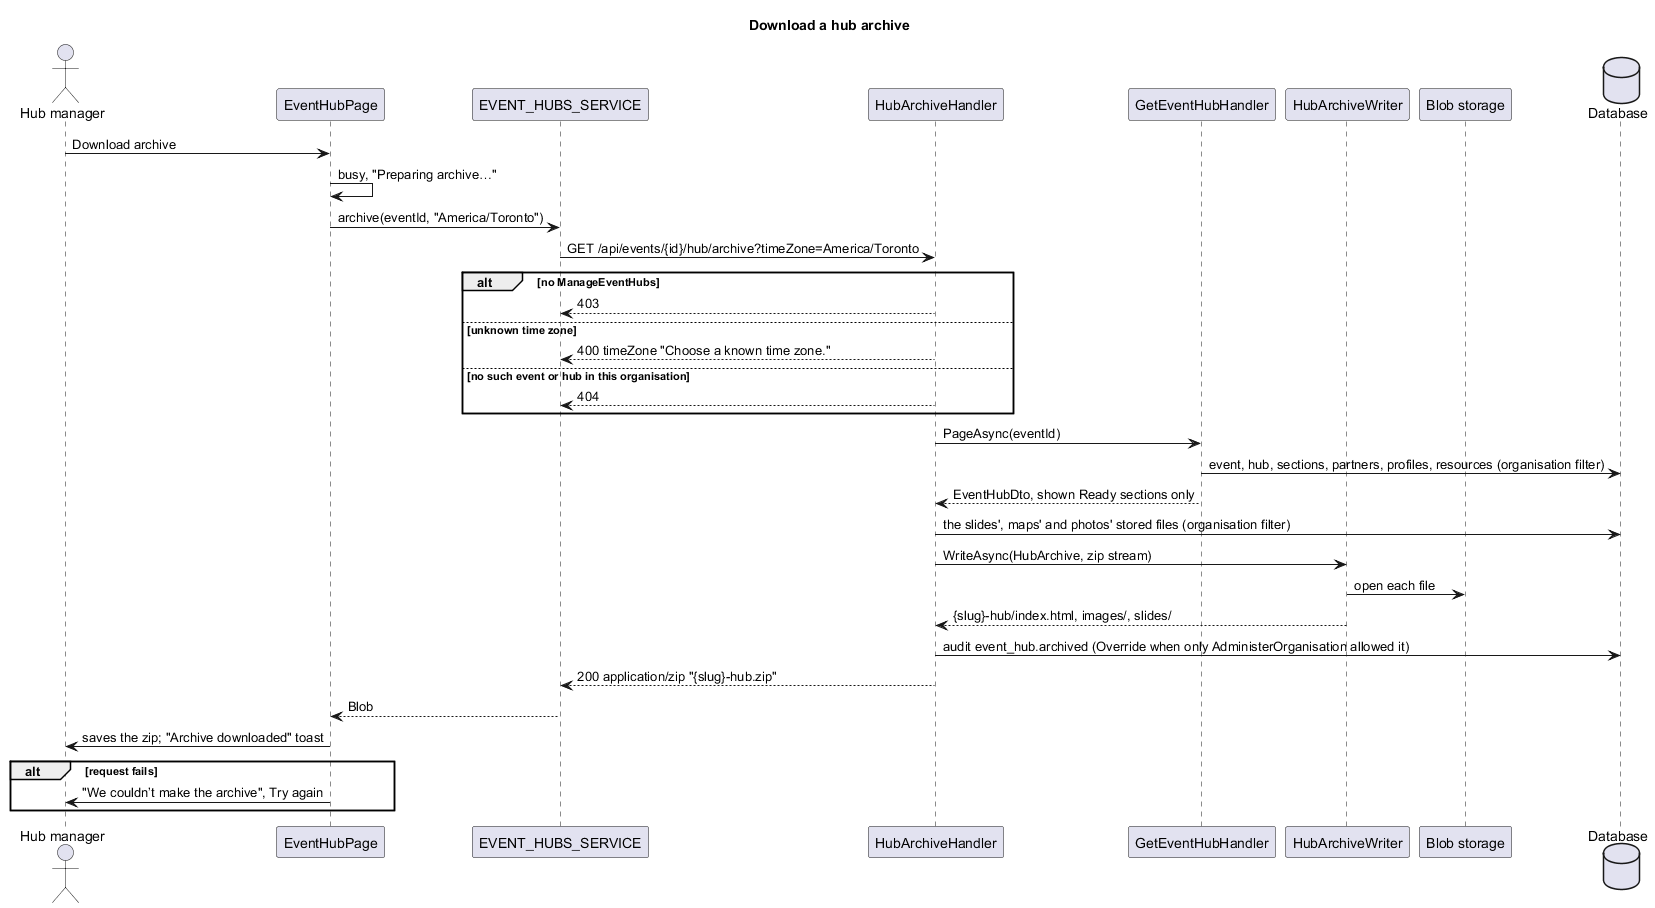

The diagram above was rendered by PlantUML. Its source (embedded in the PNG):
@startuml
title Download a hub archive
actor "Hub manager" as lead
participant "EventHubPage" as home
participant "EVENT_HUBS_SERVICE" as svc
participant "HubArchiveHandler" as handler
participant "GetEventHubHandler" as page
participant "HubArchiveWriter" as writer
participant "Blob storage" as blob
database "Database" as db
lead -> home : Download archive
home -> home : busy, "Preparing archive…"
home -> svc : archive(eventId, "America/Toronto")
svc -> handler : GET /api/events/{id}/hub/archive?timeZone=America/Toronto
alt no ManageEventHubs
  handler --> svc : 403
else unknown time zone
  handler --> svc : 400 timeZone "Choose a known time zone."
else no such event or hub in this organisation
  handler --> svc : 404
end
handler -> page : PageAsync(eventId)
page -> db : event, hub, sections, partners, profiles, resources (organisation filter)
page --> handler : EventHubDto, shown Ready sections only
handler -> db : the slides', maps' and photos' stored files (organisation filter)
handler -> writer : WriteAsync(HubArchive, zip stream)
writer -> blob : open each file
writer --> handler : {slug}-hub/index.html, images/, slides/
handler -> db : audit event_hub.archived (Override when only AdministerOrganisation allowed it)
handler --> svc : 200 application/zip "{slug}-hub.zip"
svc --> home : Blob
home -> lead : saves the zip; "Archive downloaded" toast
alt request fails
  home -> lead : "We couldn’t make the archive", Try again
end
@enduml